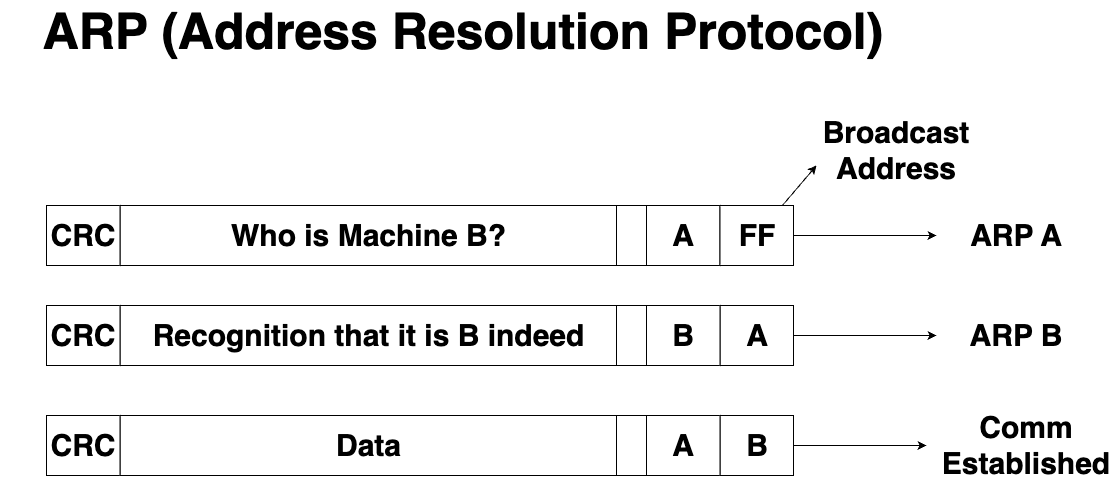

The diagram above was exported from draw.io. Its source (the exported page's mxGraphModel, read from the mxfile embedded in the PNG):
<mxGraphModel dx="1431" dy="1202" grid="1" gridSize="10" guides="1" tooltips="1" connect="1" arrows="1" fold="1" page="1" pageScale="1" pageWidth="827" pageHeight="1169" math="0" shadow="0">
  <root>
    <mxCell id="0" />
    <mxCell id="1" parent="0" />
    <mxCell id="7" value="Who is Machine B?" style="whiteSpace=wrap;html=1;fontStyle=1;fontSize=30;" parent="1" vertex="1">
      <mxGeometry x="389.5" y="360" width="496.5" height="60" as="geometry" />
    </mxCell>
    <mxCell id="8" value="Recognition that it is B indeed" style="whiteSpace=wrap;html=1;fontStyle=1;fontSize=30;" parent="1" vertex="1">
      <mxGeometry x="389.5" y="460" width="496.5" height="60" as="geometry" />
    </mxCell>
    <mxCell id="9" value="Data" style="whiteSpace=wrap;html=1;fontStyle=1;fontSize=30;" parent="1" vertex="1">
      <mxGeometry x="389.5" y="570" width="496.5" height="60" as="geometry" />
    </mxCell>
    <mxCell id="10" value="CRC" style="whiteSpace=wrap;html=1;fontSize=30;fontStyle=1" parent="1" vertex="1">
      <mxGeometry x="316" y="360" width="73.5" height="60" as="geometry" />
    </mxCell>
    <mxCell id="11" value="CRC" style="whiteSpace=wrap;html=1;fontSize=30;fontStyle=1" parent="1" vertex="1">
      <mxGeometry x="316" y="460" width="73.5" height="60" as="geometry" />
    </mxCell>
    <mxCell id="12" value="CRC" style="whiteSpace=wrap;html=1;fontSize=30;fontStyle=1" parent="1" vertex="1">
      <mxGeometry x="316" y="570" width="73.5" height="60" as="geometry" />
    </mxCell>
    <mxCell id="13" value="" style="whiteSpace=wrap;html=1;fontSize=30;" parent="1" vertex="1">
      <mxGeometry x="886" y="360" width="30" height="60" as="geometry" />
    </mxCell>
    <mxCell id="14" value="A" style="whiteSpace=wrap;html=1;fontSize=30;fontStyle=1" parent="1" vertex="1">
      <mxGeometry x="916" y="360" width="73.5" height="60" as="geometry" />
    </mxCell>
    <mxCell id="27" style="edgeStyle=none;html=1;entryX=0;entryY=1;entryDx=0;entryDy=0;fontSize=30;" parent="1" source="15" target="26" edge="1">
      <mxGeometry relative="1" as="geometry" />
    </mxCell>
    <mxCell id="29" style="edgeStyle=none;html=1;fontSize=30;" parent="1" source="15" target="23" edge="1">
      <mxGeometry relative="1" as="geometry" />
    </mxCell>
    <mxCell id="15" value="FF" style="whiteSpace=wrap;html=1;fontSize=30;fontStyle=1" parent="1" vertex="1">
      <mxGeometry x="989.5" y="360" width="73.5" height="60" as="geometry" />
    </mxCell>
    <mxCell id="30" style="edgeStyle=none;html=1;fontSize=30;" parent="1" source="16" target="24" edge="1">
      <mxGeometry relative="1" as="geometry" />
    </mxCell>
    <mxCell id="16" value="A" style="whiteSpace=wrap;html=1;fontSize=30;fontStyle=1" parent="1" vertex="1">
      <mxGeometry x="989.5" y="460" width="73.5" height="60" as="geometry" />
    </mxCell>
    <mxCell id="17" value="B" style="whiteSpace=wrap;html=1;fontSize=30;fontStyle=1" parent="1" vertex="1">
      <mxGeometry x="916" y="460" width="73.5" height="60" as="geometry" />
    </mxCell>
    <mxCell id="18" value="" style="whiteSpace=wrap;html=1;fontSize=30;" parent="1" vertex="1">
      <mxGeometry x="886" y="460" width="30" height="60" as="geometry" />
    </mxCell>
    <mxCell id="31" style="edgeStyle=none;html=1;fontSize=30;" parent="1" source="20" edge="1">
      <mxGeometry relative="1" as="geometry">
        <mxPoint x="1196" y="600" as="targetPoint" />
      </mxGeometry>
    </mxCell>
    <mxCell id="20" value="B" style="whiteSpace=wrap;html=1;fontSize=30;fontStyle=1" parent="1" vertex="1">
      <mxGeometry x="989.5" y="570" width="73.5" height="60" as="geometry" />
    </mxCell>
    <mxCell id="21" value="A" style="whiteSpace=wrap;html=1;fontSize=30;fontStyle=1" parent="1" vertex="1">
      <mxGeometry x="916" y="570" width="73.5" height="60" as="geometry" />
    </mxCell>
    <mxCell id="22" value="" style="whiteSpace=wrap;html=1;fontSize=30;" parent="1" vertex="1">
      <mxGeometry x="886" y="570" width="30" height="60" as="geometry" />
    </mxCell>
    <mxCell id="23" value="ARP A" style="text;strokeColor=none;align=center;fillColor=none;html=1;verticalAlign=middle;whiteSpace=wrap;rounded=0;fontSize=30;fontStyle=1" parent="1" vertex="1">
      <mxGeometry x="1206" y="375" width="160" height="30" as="geometry" />
    </mxCell>
    <mxCell id="24" value="ARP B" style="text;strokeColor=none;align=center;fillColor=none;html=1;verticalAlign=middle;whiteSpace=wrap;rounded=0;fontSize=30;fontStyle=1" parent="1" vertex="1">
      <mxGeometry x="1206" y="475" width="160" height="30" as="geometry" />
    </mxCell>
    <mxCell id="25" value="Comm Established" style="text;strokeColor=none;align=center;fillColor=none;html=1;verticalAlign=middle;whiteSpace=wrap;rounded=0;fontSize=30;fontStyle=1" parent="1" vertex="1">
      <mxGeometry x="1216" y="585" width="160" height="30" as="geometry" />
    </mxCell>
    <mxCell id="26" value="Broadcast Address" style="text;strokeColor=none;align=center;fillColor=none;html=1;verticalAlign=middle;whiteSpace=wrap;rounded=0;fontSize=30;fontStyle=1" parent="1" vertex="1">
      <mxGeometry x="1086" y="290" width="160" height="30" as="geometry" />
    </mxCell>
    <mxCell id="32" value="ARP (Address Resolution Protocol)" style="text;strokeColor=none;align=center;fillColor=none;html=1;verticalAlign=middle;whiteSpace=wrap;rounded=0;fontSize=50;fontStyle=1" parent="1" vertex="1">
      <mxGeometry x="270" y="170" width="926" height="30" as="geometry" />
    </mxCell>
  </root>
</mxGraphModel>